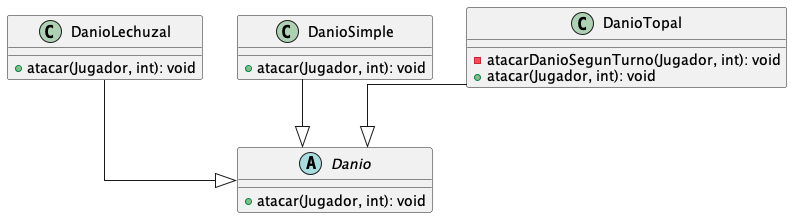

The diagram above was rendered by PlantUML. Its source (embedded in the PNG):
@startuml
top to bottom direction
skinparam linetype ortho

abstract Danio {
  + atacar(Jugador, int): void
}
class DanioLechuzal {
  + atacar(Jugador, int): void
}
class DanioSimple {
  + atacar(Jugador, int): void
}
class DanioTopal {
  - atacarDanioSegunTurno(Jugador, int): void
  + atacar(Jugador, int): void
}

DanioLechuzal  --|>  Danio
DanioSimple    --|>  Danio
DanioTopal     --|>  Danio
@enduml